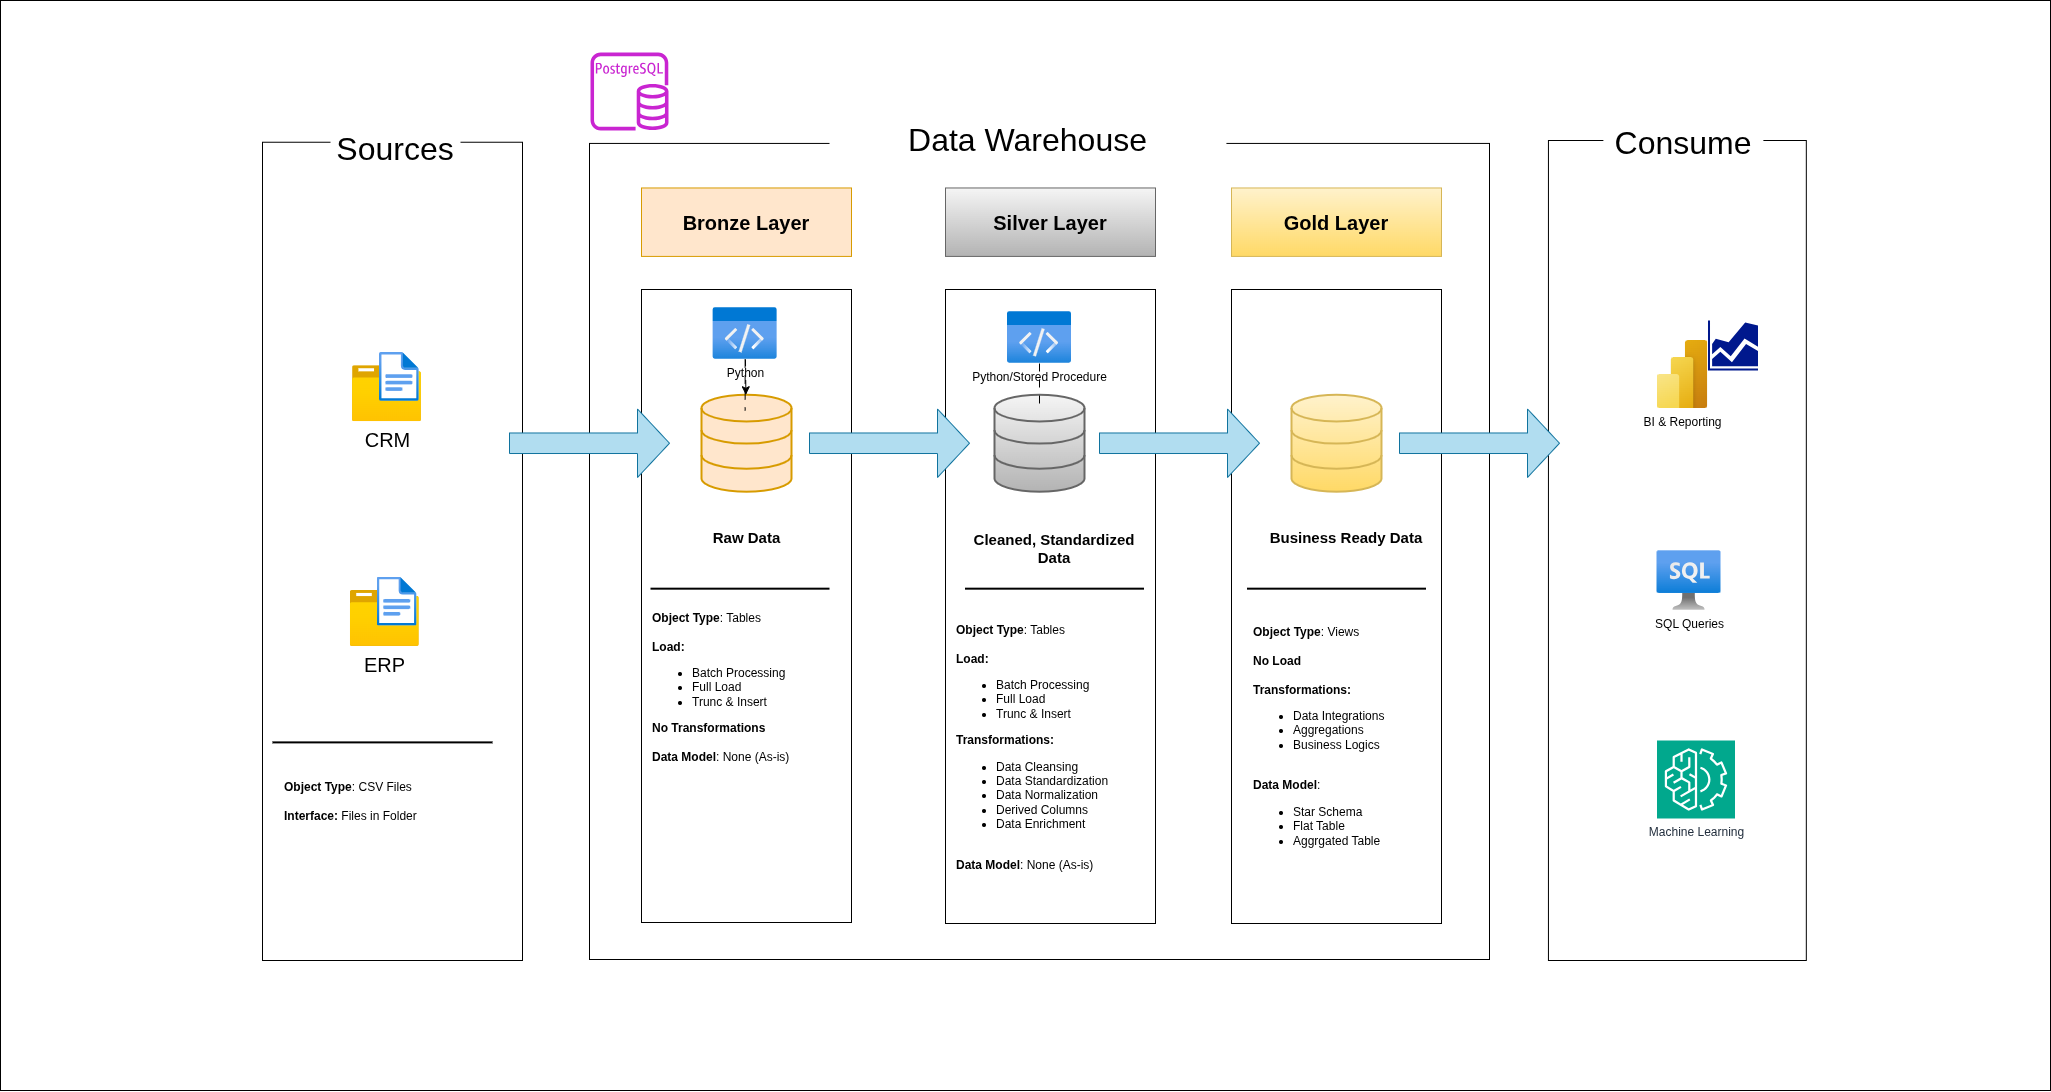

The diagram above was exported from draw.io. Its source (the exported page's mxGraphModel, read from the mxfile embedded in the PNG):
<mxGraphModel dx="4423" dy="2710" grid="1" gridSize="10" guides="1" tooltips="1" connect="1" arrows="1" fold="1" page="1" pageScale="1" pageWidth="850" pageHeight="1100" math="0" shadow="0">
  <root>
    <mxCell id="0" />
    <mxCell id="1" parent="0" />
    <mxCell id="64" value="" style="rounded=0;whiteSpace=wrap;html=1;" vertex="1" parent="1">
      <mxGeometry x="-200" y="-30" width="2050" height="1090" as="geometry" />
    </mxCell>
    <mxCell id="5" value="" style="group" parent="1" vertex="1" connectable="0">
      <mxGeometry x="62" y="84" width="260" height="846" as="geometry" />
    </mxCell>
    <mxCell id="3" value="" style="rounded=0;whiteSpace=wrap;html=1;" parent="5" vertex="1">
      <mxGeometry y="27.737704918032783" width="260" height="818.2622950819672" as="geometry" />
    </mxCell>
    <mxCell id="4" value="&lt;font style=&quot;font-size: 32px;&quot;&gt;Sources&lt;/font&gt;" style="rounded=0;whiteSpace=wrap;html=1;strokeColor=none;" parent="5" vertex="1">
      <mxGeometry x="68" width="130" height="69.34556249999999" as="geometry" />
    </mxCell>
    <mxCell id="18" value="&lt;font style=&quot;font-size: 20px;&quot;&gt;CRM&lt;/font&gt;" style="image;aspect=fixed;html=1;points=[];align=center;fontSize=12;image=img/lib/azure2/general/Folder_Blank.svg;" parent="5" vertex="1">
      <mxGeometry x="90" y="251.15625" width="69" height="56.00000000000001" as="geometry" />
    </mxCell>
    <mxCell id="19" value="" style="image;aspect=fixed;html=1;points=[];align=center;fontSize=12;image=img/lib/azure2/general/File.svg;" parent="5" vertex="1">
      <mxGeometry x="117" y="237.9375" width="39.77" height="49" as="geometry" />
    </mxCell>
    <mxCell id="22" value="&lt;font style=&quot;font-size: 20px;&quot;&gt;ERP&lt;/font&gt;" style="image;aspect=fixed;html=1;points=[];align=center;fontSize=12;image=img/lib/azure2/general/Folder_Blank.svg;" parent="5" vertex="1">
      <mxGeometry x="87.77" y="475.875" width="69" height="56.00000000000001" as="geometry" />
    </mxCell>
    <mxCell id="23" value="" style="image;aspect=fixed;html=1;points=[];align=center;fontSize=12;image=img/lib/azure2/general/File.svg;" parent="5" vertex="1">
      <mxGeometry x="114.77" y="462.65625" width="39.77" height="49" as="geometry" />
    </mxCell>
    <mxCell id="24" value="" style="line;strokeWidth=2;html=1;" parent="5" vertex="1">
      <mxGeometry x="10" y="621.28125" width="220" height="13.21875" as="geometry" />
    </mxCell>
    <mxCell id="25" value="&lt;b&gt;Object Type&lt;/b&gt;: CSV Files&lt;div&gt;&lt;font color=&quot;#000000&quot;&gt;&lt;br&gt;&lt;/font&gt;&lt;div&gt;&lt;b&gt;Interface:&lt;/b&gt; Files in Folder&lt;/div&gt;&lt;/div&gt;" style="text;html=1;align=left;verticalAlign=middle;whiteSpace=wrap;rounded=0;" parent="5" vertex="1">
      <mxGeometry x="20" y="647.71875" width="150" height="79.3125" as="geometry" />
    </mxCell>
    <mxCell id="9" value="" style="group" parent="1" vertex="1" connectable="0">
      <mxGeometry x="1380" y="100" width="230" height="840" as="geometry" />
    </mxCell>
    <mxCell id="10" value="" style="rounded=0;whiteSpace=wrap;html=1;" parent="9" vertex="1">
      <mxGeometry x="-32.06" y="10" width="257.88" height="820" as="geometry" />
    </mxCell>
    <mxCell id="11" value="&lt;font style=&quot;font-size: 32px;&quot;&gt;Consume&lt;/font&gt;" style="rounded=0;whiteSpace=wrap;html=1;strokeColor=none;" parent="9" vertex="1">
      <mxGeometry x="22.88" y="-21" width="160" height="68.85" as="geometry" />
    </mxCell>
    <mxCell id="48" value="SQL Queries" style="image;aspect=fixed;html=1;points=[];align=center;fontSize=12;image=img/lib/azure2/databases/Azure_SQL_VM.svg;" parent="9" vertex="1">
      <mxGeometry x="76.5" y="420" width="64" height="60" as="geometry" />
    </mxCell>
    <mxCell id="49" value="BI &amp;amp; Reporting" style="image;aspect=fixed;html=1;points=[];align=center;fontSize=12;image=img/lib/azure2/power_platform/PowerBI.svg;" parent="9" vertex="1">
      <mxGeometry x="76.5" y="210" width="51" height="68" as="geometry" />
    </mxCell>
    <mxCell id="50" value="Machine Learning" style="sketch=0;points=[[0,0,0],[0.25,0,0],[0.5,0,0],[0.75,0,0],[1,0,0],[0,1,0],[0.25,1,0],[0.5,1,0],[0.75,1,0],[1,1,0],[0,0.25,0],[0,0.5,0],[0,0.75,0],[1,0.25,0],[1,0.5,0],[1,0.75,0]];outlineConnect=0;fontColor=#232F3E;fillColor=#01A88D;strokeColor=#ffffff;dashed=0;verticalLabelPosition=bottom;verticalAlign=top;align=center;html=1;fontSize=12;fontStyle=0;aspect=fixed;shape=mxgraph.aws4.resourceIcon;resIcon=mxgraph.aws4.machine_learning;" parent="9" vertex="1">
      <mxGeometry x="76.5" y="610" width="78" height="78" as="geometry" />
    </mxCell>
    <mxCell id="54" value="" style="sketch=0;aspect=fixed;pointerEvents=1;shadow=0;dashed=0;html=1;strokeColor=none;labelPosition=center;verticalLabelPosition=bottom;verticalAlign=top;align=center;fillColor=#00188D;shape=mxgraph.mscae.general.graph" parent="9" vertex="1">
      <mxGeometry x="127.5" y="190" width="50" height="50" as="geometry" />
    </mxCell>
    <mxCell id="6" value="" style="group" parent="1" vertex="1" connectable="0">
      <mxGeometry x="369" y="89" width="1010" height="840" as="geometry" />
    </mxCell>
    <mxCell id="7" value="" style="rounded=0;whiteSpace=wrap;html=1;" parent="6" vertex="1">
      <mxGeometry x="20" y="23.93" width="900" height="816.07" as="geometry" />
    </mxCell>
    <mxCell id="8" value="&lt;font style=&quot;font-size: 32px;&quot;&gt;Data Warehouse&lt;/font&gt;" style="rounded=0;whiteSpace=wrap;html=1;strokeColor=none;" parent="6" vertex="1">
      <mxGeometry x="260.0015384615384" y="-9" width="396.9230769230769" height="59.83606557377049" as="geometry" />
    </mxCell>
    <mxCell id="12" value="&lt;font style=&quot;font-size: 20px;&quot;&gt;Bronze Layer&lt;/font&gt;" style="rounded=0;whiteSpace=wrap;html=1;fillColor=#ffe6cc;strokeColor=#d79b00;fontStyle=1" parent="6" vertex="1">
      <mxGeometry x="72" y="68.46875" width="210" height="68.4375" as="geometry" />
    </mxCell>
    <mxCell id="13" value="" style="rounded=0;whiteSpace=wrap;html=1;" parent="6" vertex="1">
      <mxGeometry x="72" y="170" width="210" height="633" as="geometry" />
    </mxCell>
    <mxCell id="14" value="&lt;font style=&quot;font-size: 20px;&quot;&gt;Silver Layer&lt;/font&gt;" style="rounded=0;whiteSpace=wrap;html=1;fillColor=#f5f5f5;strokeColor=#666666;gradientColor=#b3b3b3;fontStyle=1" parent="6" vertex="1">
      <mxGeometry x="376" y="68.46875" width="210" height="68.4375" as="geometry" />
    </mxCell>
    <mxCell id="15" value="" style="rounded=0;whiteSpace=wrap;html=1;" parent="6" vertex="1">
      <mxGeometry x="376" y="170" width="210" height="634" as="geometry" />
    </mxCell>
    <mxCell id="16" value="&lt;font style=&quot;font-size: 20px;&quot;&gt;Gold Layer&lt;/font&gt;" style="rounded=0;whiteSpace=wrap;html=1;fillColor=#fff2cc;strokeColor=#d6b656;gradientColor=#ffd966;fontStyle=1" parent="6" vertex="1">
      <mxGeometry x="662" y="68.46875" width="210" height="68.4375" as="geometry" />
    </mxCell>
    <mxCell id="17" value="" style="rounded=0;whiteSpace=wrap;html=1;" parent="6" vertex="1">
      <mxGeometry x="662" y="170" width="210" height="634" as="geometry" />
    </mxCell>
    <mxCell id="27" value="" style="html=1;verticalLabelPosition=bottom;align=center;labelBackgroundColor=#ffffff;verticalAlign=top;strokeWidth=2;strokeColor=#d79b00;shadow=0;dashed=0;shape=mxgraph.ios7.icons.data;fillColor=#ffe6cc;" parent="6" vertex="1">
      <mxGeometry x="132" y="275.265625" width="90" height="96.953125" as="geometry" />
    </mxCell>
    <mxCell id="29" value="" style="html=1;verticalLabelPosition=bottom;align=center;labelBackgroundColor=#ffffff;verticalAlign=top;strokeWidth=2;strokeColor=#666666;shadow=0;dashed=0;shape=mxgraph.ios7.icons.data;fillColor=#f5f5f5;gradientColor=#b3b3b3;" parent="6" vertex="1">
      <mxGeometry x="425" y="275.265625" width="90" height="96.953125" as="geometry" />
    </mxCell>
    <mxCell id="30" value="" style="html=1;verticalLabelPosition=bottom;align=center;labelBackgroundColor=#ffffff;verticalAlign=top;strokeWidth=2;strokeColor=#d6b656;shadow=0;dashed=0;shape=mxgraph.ios7.icons.data;fillColor=#fff2cc;gradientColor=#ffd966;" parent="6" vertex="1">
      <mxGeometry x="722" y="275.265625" width="90" height="96.953125" as="geometry" />
    </mxCell>
    <mxCell id="32" value="" style="shape=singleArrow;whiteSpace=wrap;html=1;fillColor=#b1ddf0;strokeColor=#10739e;" parent="6" vertex="1">
      <mxGeometry x="-60" y="289.5234375" width="160" height="68.4375" as="geometry" />
    </mxCell>
    <mxCell id="33" value="" style="shape=singleArrow;whiteSpace=wrap;html=1;fillColor=#b1ddf0;strokeColor=#10739e;" parent="6" vertex="1">
      <mxGeometry x="240" y="289.5234375" width="160" height="68.4375" as="geometry" />
    </mxCell>
    <mxCell id="34" value="" style="shape=singleArrow;whiteSpace=wrap;html=1;fillColor=#b1ddf0;strokeColor=#10739e;" parent="6" vertex="1">
      <mxGeometry x="530" y="289.5234375" width="160" height="68.4375" as="geometry" />
    </mxCell>
    <mxCell id="36" value="" style="shape=singleArrow;whiteSpace=wrap;html=1;fillColor=#b1ddf0;strokeColor=#10739e;" parent="6" vertex="1">
      <mxGeometry x="830" y="289.5234375" width="160" height="68.4375" as="geometry" />
    </mxCell>
    <mxCell id="37" value="&lt;b&gt;&lt;font style=&quot;font-size: 15px;&quot;&gt;Raw Data&lt;/font&gt;&lt;/b&gt;" style="text;html=1;align=center;verticalAlign=middle;whiteSpace=wrap;rounded=0;" parent="6" vertex="1">
      <mxGeometry x="126.5" y="400.734375" width="101" height="34.21875" as="geometry" />
    </mxCell>
    <mxCell id="38" value="&lt;b&gt;&lt;font style=&quot;font-size: 15px;&quot;&gt;Cleaned, Standardized Data&lt;/font&gt;&lt;/b&gt;" style="text;html=1;align=center;verticalAlign=middle;whiteSpace=wrap;rounded=0;" parent="6" vertex="1">
      <mxGeometry x="390" y="412.140625" width="190" height="34.21875" as="geometry" />
    </mxCell>
    <mxCell id="39" value="&lt;b&gt;&lt;font style=&quot;font-size: 15px;&quot;&gt;Business Ready Data&lt;/font&gt;&lt;/b&gt;" style="text;html=1;align=center;verticalAlign=middle;whiteSpace=wrap;rounded=0;" parent="6" vertex="1">
      <mxGeometry x="682" y="400.734375" width="190" height="34.21875" as="geometry" />
    </mxCell>
    <mxCell id="40" value="" style="line;strokeWidth=2;html=1;" parent="6" vertex="1">
      <mxGeometry x="81" y="463.46875" width="179" height="11.40625" as="geometry" />
    </mxCell>
    <mxCell id="41" value="" style="line;strokeWidth=2;html=1;" parent="6" vertex="1">
      <mxGeometry x="395.5" y="463.46875" width="179" height="11.40625" as="geometry" />
    </mxCell>
    <mxCell id="42" value="" style="line;strokeWidth=2;html=1;" parent="6" vertex="1">
      <mxGeometry x="677.5" y="463.46875" width="179" height="11.40625" as="geometry" />
    </mxCell>
    <mxCell id="43" value="&lt;b&gt;Object Type&lt;/b&gt;: Tables&lt;div&gt;&lt;font color=&quot;#000000&quot;&gt;&lt;br&gt;&lt;/font&gt;&lt;div&gt;&lt;div&gt;&lt;b&gt;Load:&lt;/b&gt;&amp;nbsp;&lt;/div&gt;&lt;div&gt;&lt;ul&gt;&lt;li&gt;Batch Processing&lt;/li&gt;&lt;li&gt;Full Load&amp;nbsp;&lt;/li&gt;&lt;li&gt;Trunc &amp;amp; Insert&lt;/li&gt;&lt;/ul&gt;&lt;/div&gt;&lt;/div&gt;&lt;div&gt;&lt;b&gt;No Transformations&lt;/b&gt;&lt;/div&gt;&lt;div&gt;&lt;br&gt;&lt;/div&gt;&lt;div&gt;&lt;b&gt;Data Model&lt;/b&gt;: None (As-is)&lt;/div&gt;&lt;/div&gt;" style="text;html=1;align=left;verticalAlign=middle;whiteSpace=wrap;rounded=0;" parent="6" vertex="1">
      <mxGeometry x="81" y="474.88" width="189.25" height="186.72" as="geometry" />
    </mxCell>
    <mxCell id="46" value="&lt;b&gt;Object Type&lt;/b&gt;: Tables&lt;div&gt;&lt;font color=&quot;#000000&quot;&gt;&lt;br&gt;&lt;/font&gt;&lt;div&gt;&lt;div&gt;&lt;b&gt;Load:&lt;/b&gt;&amp;nbsp;&lt;/div&gt;&lt;div&gt;&lt;ul&gt;&lt;li&gt;Batch Processing&lt;/li&gt;&lt;li&gt;Full Load&amp;nbsp;&lt;/li&gt;&lt;li&gt;Trunc &amp;amp; Insert&lt;/li&gt;&lt;/ul&gt;&lt;/div&gt;&lt;/div&gt;&lt;div&gt;&lt;b&gt;Transformations:&lt;/b&gt;&lt;/div&gt;&lt;div&gt;&lt;ul&gt;&lt;li&gt;Data Cleansing&lt;/li&gt;&lt;li&gt;Data Standardization&lt;/li&gt;&lt;li&gt;Data Normalization&lt;/li&gt;&lt;li&gt;Derived Columns&lt;/li&gt;&lt;li&gt;Data Enrichment&lt;/li&gt;&lt;/ul&gt;&lt;/div&gt;&lt;div&gt;&lt;br&gt;&lt;/div&gt;&lt;div&gt;&lt;b&gt;Data Model&lt;/b&gt;: None (As-is)&lt;/div&gt;&lt;/div&gt;" style="text;html=1;align=left;verticalAlign=middle;whiteSpace=wrap;rounded=0;" parent="6" vertex="1">
      <mxGeometry x="385.25" y="473" width="189.25" height="310" as="geometry" />
    </mxCell>
    <mxCell id="47" value="&lt;b&gt;Object Type&lt;/b&gt;: Views&lt;div&gt;&lt;font color=&quot;#000000&quot;&gt;&lt;br&gt;&lt;/font&gt;&lt;div&gt;&lt;div&gt;&lt;b&gt;No Load&lt;/b&gt;&amp;nbsp;&lt;/div&gt;&lt;/div&gt;&lt;div&gt;&lt;br&gt;&lt;/div&gt;&lt;div&gt;&lt;b&gt;Transformations:&lt;/b&gt;&lt;/div&gt;&lt;div&gt;&lt;ul&gt;&lt;li&gt;Data Integrations&lt;/li&gt;&lt;li&gt;Aggregations&lt;/li&gt;&lt;li&gt;Business Logics&lt;/li&gt;&lt;/ul&gt;&lt;/div&gt;&lt;div&gt;&lt;br&gt;&lt;/div&gt;&lt;div&gt;&lt;b&gt;Data Model&lt;/b&gt;:&amp;nbsp;&lt;/div&gt;&lt;/div&gt;&lt;div&gt;&lt;ul&gt;&lt;li&gt;Star Schema&lt;/li&gt;&lt;li&gt;Flat Table&lt;/li&gt;&lt;li&gt;Aggrgated Table&lt;/li&gt;&lt;/ul&gt;&lt;/div&gt;" style="text;html=1;align=left;verticalAlign=middle;whiteSpace=wrap;rounded=0;" parent="6" vertex="1">
      <mxGeometry x="682" y="483" width="188" height="280" as="geometry" />
    </mxCell>
    <mxCell id="63" value="" style="edgeStyle=none;html=1;" parent="6" source="57" target="27" edge="1">
      <mxGeometry relative="1" as="geometry" />
    </mxCell>
    <mxCell id="57" value="Python" style="image;aspect=fixed;html=1;points=[];align=center;fontSize=12;image=img/lib/azure2/general/Code.svg;" parent="6" vertex="1">
      <mxGeometry x="143.63" y="188" width="64" height="52" as="geometry" />
    </mxCell>
    <mxCell id="58" value="Python/Stored Procedure" style="image;aspect=fixed;html=1;points=[];align=center;fontSize=12;image=img/lib/azure2/general/Code.svg;" parent="6" vertex="1">
      <mxGeometry x="438" y="192" width="64" height="52" as="geometry" />
    </mxCell>
    <mxCell id="59" style="edgeStyle=none;html=1;entryX=0.485;entryY=0.162;entryDx=0;entryDy=0;entryPerimeter=0;endArrow=none;endFill=0;dashed=1;dashPattern=8 8;" parent="6" source="57" target="27" edge="1">
      <mxGeometry relative="1" as="geometry" />
    </mxCell>
    <mxCell id="62" style="edgeStyle=none;html=1;entryX=0.5;entryY=0.162;entryDx=0;entryDy=0;entryPerimeter=0;endArrow=none;endFill=0;dashed=1;dashPattern=8 8;" parent="6" source="58" target="29" edge="1">
      <mxGeometry relative="1" as="geometry" />
    </mxCell>
    <mxCell id="56" value="" style="sketch=0;outlineConnect=0;fontColor=#232F3E;gradientColor=none;fillColor=#C925D1;strokeColor=none;dashed=0;verticalLabelPosition=bottom;verticalAlign=top;align=center;html=1;fontSize=12;fontStyle=0;aspect=fixed;pointerEvents=1;shape=mxgraph.aws4.rds_postgresql_instance;" parent="1" vertex="1">
      <mxGeometry x="390" y="22" width="78" height="78" as="geometry" />
    </mxCell>
  </root>
</mxGraphModel>